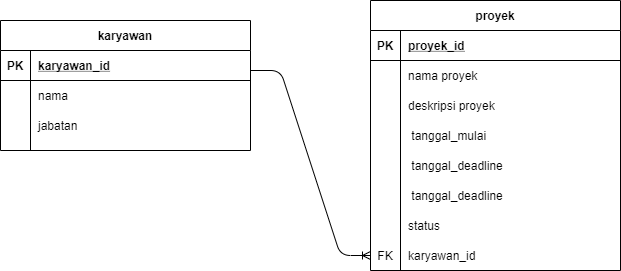

The diagram above was exported from draw.io. Its source (the exported page's mxGraphModel, read from the mxfile embedded in the PNG):
<mxGraphModel dx="782" dy="429" grid="1" gridSize="10" guides="1" tooltips="1" connect="1" arrows="1" fold="1" page="1" pageScale="1" pageWidth="850" pageHeight="1100" math="0" shadow="0" extFonts="Permanent Marker^https://fonts.googleapis.com/css?family=Permanent+Marker">
  <root>
    <mxCell id="0" />
    <mxCell id="1" parent="0" />
    <mxCell id="C-vyLk0tnHw3VtMMgP7b-2" value="proyek" style="shape=table;startSize=30;container=1;collapsible=1;childLayout=tableLayout;fixedRows=1;rowLines=0;fontStyle=1;align=center;resizeLast=1;" parent="1" vertex="1">
      <mxGeometry x="450" y="80" width="250" height="270" as="geometry" />
    </mxCell>
    <mxCell id="C-vyLk0tnHw3VtMMgP7b-3" value="" style="shape=partialRectangle;collapsible=0;dropTarget=0;pointerEvents=0;fillColor=none;points=[[0,0.5],[1,0.5]];portConstraint=eastwest;top=0;left=0;right=0;bottom=1;" parent="C-vyLk0tnHw3VtMMgP7b-2" vertex="1">
      <mxGeometry y="30" width="250" height="30" as="geometry" />
    </mxCell>
    <mxCell id="C-vyLk0tnHw3VtMMgP7b-4" value="PK" style="shape=partialRectangle;overflow=hidden;connectable=0;fillColor=none;top=0;left=0;bottom=0;right=0;fontStyle=1;" parent="C-vyLk0tnHw3VtMMgP7b-3" vertex="1">
      <mxGeometry width="30" height="30" as="geometry" />
    </mxCell>
    <mxCell id="C-vyLk0tnHw3VtMMgP7b-5" value="proyek_id" style="shape=partialRectangle;overflow=hidden;connectable=0;fillColor=none;top=0;left=0;bottom=0;right=0;align=left;spacingLeft=6;fontStyle=5;" parent="C-vyLk0tnHw3VtMMgP7b-3" vertex="1">
      <mxGeometry x="30" width="220" height="30" as="geometry" />
    </mxCell>
    <mxCell id="C-vyLk0tnHw3VtMMgP7b-6" value="" style="shape=partialRectangle;collapsible=0;dropTarget=0;pointerEvents=0;fillColor=none;points=[[0,0.5],[1,0.5]];portConstraint=eastwest;top=0;left=0;right=0;bottom=0;" parent="C-vyLk0tnHw3VtMMgP7b-2" vertex="1">
      <mxGeometry y="60" width="250" height="30" as="geometry" />
    </mxCell>
    <mxCell id="C-vyLk0tnHw3VtMMgP7b-7" value="" style="shape=partialRectangle;overflow=hidden;connectable=0;fillColor=none;top=0;left=0;bottom=0;right=0;" parent="C-vyLk0tnHw3VtMMgP7b-6" vertex="1">
      <mxGeometry width="30" height="30" as="geometry" />
    </mxCell>
    <mxCell id="C-vyLk0tnHw3VtMMgP7b-8" value="nama proyek" style="shape=partialRectangle;overflow=hidden;connectable=0;fillColor=none;top=0;left=0;bottom=0;right=0;align=left;spacingLeft=6;" parent="C-vyLk0tnHw3VtMMgP7b-6" vertex="1">
      <mxGeometry x="30" width="220" height="30" as="geometry" />
    </mxCell>
    <mxCell id="C-vyLk0tnHw3VtMMgP7b-9" value="" style="shape=partialRectangle;collapsible=0;dropTarget=0;pointerEvents=0;fillColor=none;points=[[0,0.5],[1,0.5]];portConstraint=eastwest;top=0;left=0;right=0;bottom=0;" parent="C-vyLk0tnHw3VtMMgP7b-2" vertex="1">
      <mxGeometry y="90" width="250" height="30" as="geometry" />
    </mxCell>
    <mxCell id="C-vyLk0tnHw3VtMMgP7b-10" value="" style="shape=partialRectangle;overflow=hidden;connectable=0;fillColor=none;top=0;left=0;bottom=0;right=0;" parent="C-vyLk0tnHw3VtMMgP7b-9" vertex="1">
      <mxGeometry width="30" height="30" as="geometry" />
    </mxCell>
    <mxCell id="C-vyLk0tnHw3VtMMgP7b-11" value="deskripsi proyek" style="shape=partialRectangle;overflow=hidden;connectable=0;fillColor=none;top=0;left=0;bottom=0;right=0;align=left;spacingLeft=6;" parent="C-vyLk0tnHw3VtMMgP7b-9" vertex="1">
      <mxGeometry x="30" width="220" height="30" as="geometry" />
    </mxCell>
    <mxCell id="5oKBX9tWNiRuqy13cxe9-26" value="" style="shape=partialRectangle;collapsible=0;dropTarget=0;pointerEvents=0;fillColor=none;points=[[0,0.5],[1,0.5]];portConstraint=eastwest;top=0;left=0;right=0;bottom=0;" vertex="1" parent="C-vyLk0tnHw3VtMMgP7b-2">
      <mxGeometry y="120" width="250" height="30" as="geometry" />
    </mxCell>
    <mxCell id="5oKBX9tWNiRuqy13cxe9-27" value="" style="shape=partialRectangle;overflow=hidden;connectable=0;fillColor=none;top=0;left=0;bottom=0;right=0;" vertex="1" parent="5oKBX9tWNiRuqy13cxe9-26">
      <mxGeometry width="30" height="30" as="geometry" />
    </mxCell>
    <mxCell id="5oKBX9tWNiRuqy13cxe9-28" value=" tanggal_mulai" style="shape=partialRectangle;overflow=hidden;connectable=0;fillColor=none;top=0;left=0;bottom=0;right=0;align=left;spacingLeft=6;" vertex="1" parent="5oKBX9tWNiRuqy13cxe9-26">
      <mxGeometry x="30" width="220" height="30" as="geometry" />
    </mxCell>
    <mxCell id="5oKBX9tWNiRuqy13cxe9-29" value="" style="shape=partialRectangle;collapsible=0;dropTarget=0;pointerEvents=0;fillColor=none;points=[[0,0.5],[1,0.5]];portConstraint=eastwest;top=0;left=0;right=0;bottom=0;" vertex="1" parent="C-vyLk0tnHw3VtMMgP7b-2">
      <mxGeometry y="150" width="250" height="30" as="geometry" />
    </mxCell>
    <mxCell id="5oKBX9tWNiRuqy13cxe9-30" value="" style="shape=partialRectangle;overflow=hidden;connectable=0;fillColor=none;top=0;left=0;bottom=0;right=0;" vertex="1" parent="5oKBX9tWNiRuqy13cxe9-29">
      <mxGeometry width="30" height="30" as="geometry" />
    </mxCell>
    <mxCell id="5oKBX9tWNiRuqy13cxe9-31" value=" tanggal_deadline" style="shape=partialRectangle;overflow=hidden;connectable=0;fillColor=none;top=0;left=0;bottom=0;right=0;align=left;spacingLeft=6;" vertex="1" parent="5oKBX9tWNiRuqy13cxe9-29">
      <mxGeometry x="30" width="220" height="30" as="geometry" />
    </mxCell>
    <mxCell id="5oKBX9tWNiRuqy13cxe9-32" value="" style="shape=partialRectangle;collapsible=0;dropTarget=0;pointerEvents=0;fillColor=none;points=[[0,0.5],[1,0.5]];portConstraint=eastwest;top=0;left=0;right=0;bottom=0;" vertex="1" parent="C-vyLk0tnHw3VtMMgP7b-2">
      <mxGeometry y="180" width="250" height="30" as="geometry" />
    </mxCell>
    <mxCell id="5oKBX9tWNiRuqy13cxe9-33" value="" style="shape=partialRectangle;overflow=hidden;connectable=0;fillColor=none;top=0;left=0;bottom=0;right=0;" vertex="1" parent="5oKBX9tWNiRuqy13cxe9-32">
      <mxGeometry width="30" height="30" as="geometry" />
    </mxCell>
    <mxCell id="5oKBX9tWNiRuqy13cxe9-34" value=" tanggal_deadline" style="shape=partialRectangle;overflow=hidden;connectable=0;fillColor=none;top=0;left=0;bottom=0;right=0;align=left;spacingLeft=6;" vertex="1" parent="5oKBX9tWNiRuqy13cxe9-32">
      <mxGeometry x="30" width="220" height="30" as="geometry" />
    </mxCell>
    <mxCell id="5oKBX9tWNiRuqy13cxe9-35" value="" style="shape=partialRectangle;collapsible=0;dropTarget=0;pointerEvents=0;fillColor=none;points=[[0,0.5],[1,0.5]];portConstraint=eastwest;top=0;left=0;right=0;bottom=0;" vertex="1" parent="C-vyLk0tnHw3VtMMgP7b-2">
      <mxGeometry y="210" width="250" height="30" as="geometry" />
    </mxCell>
    <mxCell id="5oKBX9tWNiRuqy13cxe9-36" value="" style="shape=partialRectangle;overflow=hidden;connectable=0;fillColor=none;top=0;left=0;bottom=0;right=0;" vertex="1" parent="5oKBX9tWNiRuqy13cxe9-35">
      <mxGeometry width="30" height="30" as="geometry" />
    </mxCell>
    <mxCell id="5oKBX9tWNiRuqy13cxe9-37" value="status" style="shape=partialRectangle;overflow=hidden;connectable=0;fillColor=none;top=0;left=0;bottom=0;right=0;align=left;spacingLeft=6;" vertex="1" parent="5oKBX9tWNiRuqy13cxe9-35">
      <mxGeometry x="30" width="220" height="30" as="geometry" />
    </mxCell>
    <mxCell id="5oKBX9tWNiRuqy13cxe9-38" value="" style="shape=partialRectangle;collapsible=0;dropTarget=0;pointerEvents=0;fillColor=none;points=[[0,0.5],[1,0.5]];portConstraint=eastwest;top=0;left=0;right=0;bottom=0;" vertex="1" parent="C-vyLk0tnHw3VtMMgP7b-2">
      <mxGeometry y="240" width="250" height="30" as="geometry" />
    </mxCell>
    <mxCell id="5oKBX9tWNiRuqy13cxe9-39" value="FK" style="shape=partialRectangle;overflow=hidden;connectable=0;fillColor=none;top=0;left=0;bottom=0;right=0;" vertex="1" parent="5oKBX9tWNiRuqy13cxe9-38">
      <mxGeometry width="30" height="30" as="geometry" />
    </mxCell>
    <mxCell id="5oKBX9tWNiRuqy13cxe9-40" value="karyawan_id" style="shape=partialRectangle;overflow=hidden;connectable=0;fillColor=none;top=0;left=0;bottom=0;right=0;align=left;spacingLeft=6;" vertex="1" parent="5oKBX9tWNiRuqy13cxe9-38">
      <mxGeometry x="30" width="220" height="30" as="geometry" />
    </mxCell>
    <mxCell id="C-vyLk0tnHw3VtMMgP7b-23" value="karyawan" style="shape=table;startSize=30;container=1;collapsible=1;childLayout=tableLayout;fixedRows=1;rowLines=0;fontStyle=1;align=center;resizeLast=1;" parent="1" vertex="1">
      <mxGeometry x="80" y="100" width="250" height="130" as="geometry" />
    </mxCell>
    <mxCell id="C-vyLk0tnHw3VtMMgP7b-24" value="" style="shape=partialRectangle;collapsible=0;dropTarget=0;pointerEvents=0;fillColor=none;points=[[0,0.5],[1,0.5]];portConstraint=eastwest;top=0;left=0;right=0;bottom=1;" parent="C-vyLk0tnHw3VtMMgP7b-23" vertex="1">
      <mxGeometry y="30" width="250" height="30" as="geometry" />
    </mxCell>
    <mxCell id="C-vyLk0tnHw3VtMMgP7b-25" value="PK" style="shape=partialRectangle;overflow=hidden;connectable=0;fillColor=none;top=0;left=0;bottom=0;right=0;fontStyle=1;" parent="C-vyLk0tnHw3VtMMgP7b-24" vertex="1">
      <mxGeometry width="30" height="30" as="geometry" />
    </mxCell>
    <mxCell id="C-vyLk0tnHw3VtMMgP7b-26" value="karyawan_id" style="shape=partialRectangle;overflow=hidden;connectable=0;fillColor=none;top=0;left=0;bottom=0;right=0;align=left;spacingLeft=6;fontStyle=5;" parent="C-vyLk0tnHw3VtMMgP7b-24" vertex="1">
      <mxGeometry x="30" width="220" height="30" as="geometry" />
    </mxCell>
    <mxCell id="C-vyLk0tnHw3VtMMgP7b-27" value="" style="shape=partialRectangle;collapsible=0;dropTarget=0;pointerEvents=0;fillColor=none;points=[[0,0.5],[1,0.5]];portConstraint=eastwest;top=0;left=0;right=0;bottom=0;" parent="C-vyLk0tnHw3VtMMgP7b-23" vertex="1">
      <mxGeometry y="60" width="250" height="30" as="geometry" />
    </mxCell>
    <mxCell id="C-vyLk0tnHw3VtMMgP7b-28" value="" style="shape=partialRectangle;overflow=hidden;connectable=0;fillColor=none;top=0;left=0;bottom=0;right=0;" parent="C-vyLk0tnHw3VtMMgP7b-27" vertex="1">
      <mxGeometry width="30" height="30" as="geometry" />
    </mxCell>
    <mxCell id="C-vyLk0tnHw3VtMMgP7b-29" value="nama" style="shape=partialRectangle;overflow=hidden;connectable=0;fillColor=none;top=0;left=0;bottom=0;right=0;align=left;spacingLeft=6;" parent="C-vyLk0tnHw3VtMMgP7b-27" vertex="1">
      <mxGeometry x="30" width="220" height="30" as="geometry" />
    </mxCell>
    <mxCell id="5oKBX9tWNiRuqy13cxe9-23" style="shape=partialRectangle;collapsible=0;dropTarget=0;pointerEvents=0;fillColor=none;points=[[0,0.5],[1,0.5]];portConstraint=eastwest;top=0;left=0;right=0;bottom=0;" vertex="1" parent="C-vyLk0tnHw3VtMMgP7b-23">
      <mxGeometry y="90" width="250" height="30" as="geometry" />
    </mxCell>
    <mxCell id="5oKBX9tWNiRuqy13cxe9-24" style="shape=partialRectangle;overflow=hidden;connectable=0;fillColor=none;top=0;left=0;bottom=0;right=0;" vertex="1" parent="5oKBX9tWNiRuqy13cxe9-23">
      <mxGeometry width="30" height="30" as="geometry" />
    </mxCell>
    <mxCell id="5oKBX9tWNiRuqy13cxe9-25" value="jabatan" style="shape=partialRectangle;overflow=hidden;connectable=0;fillColor=none;top=0;left=0;bottom=0;right=0;align=left;spacingLeft=6;" vertex="1" parent="5oKBX9tWNiRuqy13cxe9-23">
      <mxGeometry x="30" width="220" height="30" as="geometry" />
    </mxCell>
    <mxCell id="5oKBX9tWNiRuqy13cxe9-44" value="" style="edgeStyle=entityRelationEdgeStyle;fontSize=12;html=1;endArrow=ERoneToMany;entryX=0;entryY=0.5;entryDx=0;entryDy=0;" edge="1" parent="1" target="5oKBX9tWNiRuqy13cxe9-38">
      <mxGeometry width="100" height="100" relative="1" as="geometry">
        <mxPoint x="330" y="150" as="sourcePoint" />
        <mxPoint x="430" y="240" as="targetPoint" />
      </mxGeometry>
    </mxCell>
  </root>
</mxGraphModel>